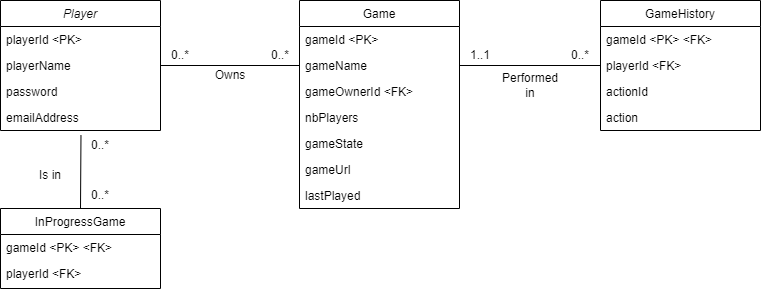

The diagram above was exported from draw.io. Its source (the exported page's mxGraphModel, read from the mxfile embedded in the PNG):
<mxGraphModel dx="1050" dy="565" grid="1" gridSize="10" guides="1" tooltips="1" connect="1" arrows="1" fold="1" page="1" pageScale="1" pageWidth="827" pageHeight="1169" math="0" shadow="0">
  <root>
    <mxCell id="WIyWlLk6GJQsqaUBKTNV-0" />
    <mxCell id="WIyWlLk6GJQsqaUBKTNV-1" parent="WIyWlLk6GJQsqaUBKTNV-0" />
    <mxCell id="zkfFHV4jXpPFQw0GAbJ--0" value="Player" style="swimlane;fontStyle=2;align=center;verticalAlign=top;childLayout=stackLayout;horizontal=1;startSize=26;horizontalStack=0;resizeParent=1;resizeLast=0;collapsible=1;marginBottom=0;rounded=0;shadow=0;strokeWidth=1;" parent="WIyWlLk6GJQsqaUBKTNV-1" vertex="1">
      <mxGeometry x="40" y="120" width="160" height="130" as="geometry">
        <mxRectangle x="230" y="140" width="160" height="26" as="alternateBounds" />
      </mxGeometry>
    </mxCell>
    <mxCell id="zkfFHV4jXpPFQw0GAbJ--1" value="playerId &lt;PK&gt;" style="text;align=left;verticalAlign=top;spacingLeft=4;spacingRight=4;overflow=hidden;rotatable=0;points=[[0,0.5],[1,0.5]];portConstraint=eastwest;" parent="zkfFHV4jXpPFQw0GAbJ--0" vertex="1">
      <mxGeometry y="26" width="160" height="26" as="geometry" />
    </mxCell>
    <mxCell id="WS4MqVToySOE8aMOYcz6-0" value="playerName&#10;" style="text;align=left;verticalAlign=top;spacingLeft=4;spacingRight=4;overflow=hidden;rotatable=0;points=[[0,0.5],[1,0.5]];portConstraint=eastwest;" vertex="1" parent="zkfFHV4jXpPFQw0GAbJ--0">
      <mxGeometry y="52" width="160" height="26" as="geometry" />
    </mxCell>
    <mxCell id="zkfFHV4jXpPFQw0GAbJ--2" value="password" style="text;align=left;verticalAlign=top;spacingLeft=4;spacingRight=4;overflow=hidden;rotatable=0;points=[[0,0.5],[1,0.5]];portConstraint=eastwest;rounded=0;shadow=0;html=0;" parent="zkfFHV4jXpPFQw0GAbJ--0" vertex="1">
      <mxGeometry y="78" width="160" height="26" as="geometry" />
    </mxCell>
    <mxCell id="zkfFHV4jXpPFQw0GAbJ--3" value="emailAddress" style="text;align=left;verticalAlign=top;spacingLeft=4;spacingRight=4;overflow=hidden;rotatable=0;points=[[0,0.5],[1,0.5]];portConstraint=eastwest;rounded=0;shadow=0;html=0;" parent="zkfFHV4jXpPFQw0GAbJ--0" vertex="1">
      <mxGeometry y="104" width="160" height="26" as="geometry" />
    </mxCell>
    <mxCell id="zkfFHV4jXpPFQw0GAbJ--6" value="InProgressGame" style="swimlane;fontStyle=0;align=center;verticalAlign=top;childLayout=stackLayout;horizontal=1;startSize=26;horizontalStack=0;resizeParent=1;resizeLast=0;collapsible=1;marginBottom=0;rounded=0;shadow=0;strokeWidth=1;" parent="WIyWlLk6GJQsqaUBKTNV-1" vertex="1">
      <mxGeometry x="40" y="328" width="160" height="80" as="geometry">
        <mxRectangle x="130" y="380" width="160" height="26" as="alternateBounds" />
      </mxGeometry>
    </mxCell>
    <mxCell id="zkfFHV4jXpPFQw0GAbJ--7" value="gameId &lt;PK&gt; &lt;FK&gt;" style="text;align=left;verticalAlign=top;spacingLeft=4;spacingRight=4;overflow=hidden;rotatable=0;points=[[0,0.5],[1,0.5]];portConstraint=eastwest;" parent="zkfFHV4jXpPFQw0GAbJ--6" vertex="1">
      <mxGeometry y="26" width="160" height="26" as="geometry" />
    </mxCell>
    <mxCell id="zkfFHV4jXpPFQw0GAbJ--8" value="playerId &lt;FK&gt;" style="text;align=left;verticalAlign=top;spacingLeft=4;spacingRight=4;overflow=hidden;rotatable=0;points=[[0,0.5],[1,0.5]];portConstraint=eastwest;rounded=0;shadow=0;html=0;" parent="zkfFHV4jXpPFQw0GAbJ--6" vertex="1">
      <mxGeometry y="52" width="160" height="26" as="geometry" />
    </mxCell>
    <mxCell id="zkfFHV4jXpPFQw0GAbJ--17" value="Game" style="swimlane;fontStyle=0;align=center;verticalAlign=top;childLayout=stackLayout;horizontal=1;startSize=26;horizontalStack=0;resizeParent=1;resizeLast=0;collapsible=1;marginBottom=0;rounded=0;shadow=0;strokeWidth=1;" parent="WIyWlLk6GJQsqaUBKTNV-1" vertex="1">
      <mxGeometry x="339" y="120" width="160" height="208" as="geometry">
        <mxRectangle x="550" y="140" width="160" height="26" as="alternateBounds" />
      </mxGeometry>
    </mxCell>
    <mxCell id="zkfFHV4jXpPFQw0GAbJ--18" value="gameId &lt;PK&gt;" style="text;align=left;verticalAlign=top;spacingLeft=4;spacingRight=4;overflow=hidden;rotatable=0;points=[[0,0.5],[1,0.5]];portConstraint=eastwest;" parent="zkfFHV4jXpPFQw0GAbJ--17" vertex="1">
      <mxGeometry y="26" width="160" height="26" as="geometry" />
    </mxCell>
    <mxCell id="zkfFHV4jXpPFQw0GAbJ--24" value="gameName" style="text;align=left;verticalAlign=top;spacingLeft=4;spacingRight=4;overflow=hidden;rotatable=0;points=[[0,0.5],[1,0.5]];portConstraint=eastwest;" parent="zkfFHV4jXpPFQw0GAbJ--17" vertex="1">
      <mxGeometry y="52" width="160" height="26" as="geometry" />
    </mxCell>
    <mxCell id="zkfFHV4jXpPFQw0GAbJ--21" value="gameOwnerId &lt;FK&gt;" style="text;align=left;verticalAlign=top;spacingLeft=4;spacingRight=4;overflow=hidden;rotatable=0;points=[[0,0.5],[1,0.5]];portConstraint=eastwest;rounded=0;shadow=0;html=0;" parent="zkfFHV4jXpPFQw0GAbJ--17" vertex="1">
      <mxGeometry y="78" width="160" height="26" as="geometry" />
    </mxCell>
    <mxCell id="zkfFHV4jXpPFQw0GAbJ--19" value="nbPlayers" style="text;align=left;verticalAlign=top;spacingLeft=4;spacingRight=4;overflow=hidden;rotatable=0;points=[[0,0.5],[1,0.5]];portConstraint=eastwest;rounded=0;shadow=0;html=0;" parent="zkfFHV4jXpPFQw0GAbJ--17" vertex="1">
      <mxGeometry y="104" width="160" height="26" as="geometry" />
    </mxCell>
    <mxCell id="zkfFHV4jXpPFQw0GAbJ--20" value="gameState" style="text;align=left;verticalAlign=top;spacingLeft=4;spacingRight=4;overflow=hidden;rotatable=0;points=[[0,0.5],[1,0.5]];portConstraint=eastwest;rounded=0;shadow=0;html=0;" parent="zkfFHV4jXpPFQw0GAbJ--17" vertex="1">
      <mxGeometry y="130" width="160" height="26" as="geometry" />
    </mxCell>
    <mxCell id="zkfFHV4jXpPFQw0GAbJ--22" value="gameUrl" style="text;align=left;verticalAlign=top;spacingLeft=4;spacingRight=4;overflow=hidden;rotatable=0;points=[[0,0.5],[1,0.5]];portConstraint=eastwest;rounded=0;shadow=0;html=0;" parent="zkfFHV4jXpPFQw0GAbJ--17" vertex="1">
      <mxGeometry y="156" width="160" height="26" as="geometry" />
    </mxCell>
    <mxCell id="WS4MqVToySOE8aMOYcz6-10" value="lastPlayed" style="text;align=left;verticalAlign=top;spacingLeft=4;spacingRight=4;overflow=hidden;rotatable=0;points=[[0,0.5],[1,0.5]];portConstraint=eastwest;rounded=0;shadow=0;html=0;" vertex="1" parent="zkfFHV4jXpPFQw0GAbJ--17">
      <mxGeometry y="182" width="160" height="26" as="geometry" />
    </mxCell>
    <mxCell id="WS4MqVToySOE8aMOYcz6-2" value="GameHistory" style="swimlane;fontStyle=0;align=center;verticalAlign=top;childLayout=stackLayout;horizontal=1;startSize=26;horizontalStack=0;resizeParent=1;resizeLast=0;collapsible=1;marginBottom=0;rounded=0;shadow=0;strokeWidth=1;" vertex="1" parent="WIyWlLk6GJQsqaUBKTNV-1">
      <mxGeometry x="640" y="120" width="160" height="130" as="geometry">
        <mxRectangle x="550" y="140" width="160" height="26" as="alternateBounds" />
      </mxGeometry>
    </mxCell>
    <mxCell id="WS4MqVToySOE8aMOYcz6-3" value="gameId &lt;PK&gt; &lt;FK&gt;" style="text;align=left;verticalAlign=top;spacingLeft=4;spacingRight=4;overflow=hidden;rotatable=0;points=[[0,0.5],[1,0.5]];portConstraint=eastwest;" vertex="1" parent="WS4MqVToySOE8aMOYcz6-2">
      <mxGeometry y="26" width="160" height="26" as="geometry" />
    </mxCell>
    <mxCell id="WS4MqVToySOE8aMOYcz6-4" value="playerId &lt;FK&gt;" style="text;align=left;verticalAlign=top;spacingLeft=4;spacingRight=4;overflow=hidden;rotatable=0;points=[[0,0.5],[1,0.5]];portConstraint=eastwest;rounded=0;shadow=0;html=0;" vertex="1" parent="WS4MqVToySOE8aMOYcz6-2">
      <mxGeometry y="52" width="160" height="26" as="geometry" />
    </mxCell>
    <mxCell id="WS4MqVToySOE8aMOYcz6-9" value="actionId" style="text;align=left;verticalAlign=top;spacingLeft=4;spacingRight=4;overflow=hidden;rotatable=0;points=[[0,0.5],[1,0.5]];portConstraint=eastwest;rounded=0;shadow=0;html=0;" vertex="1" parent="WS4MqVToySOE8aMOYcz6-2">
      <mxGeometry y="78" width="160" height="26" as="geometry" />
    </mxCell>
    <mxCell id="WS4MqVToySOE8aMOYcz6-5" value="action" style="text;align=left;verticalAlign=top;spacingLeft=4;spacingRight=4;overflow=hidden;rotatable=0;points=[[0,0.5],[1,0.5]];portConstraint=eastwest;" vertex="1" parent="WS4MqVToySOE8aMOYcz6-2">
      <mxGeometry y="104" width="160" height="26" as="geometry" />
    </mxCell>
    <mxCell id="WS4MqVToySOE8aMOYcz6-12" value="" style="endArrow=none;html=1;rounded=0;exitX=1;exitY=0.5;exitDx=0;exitDy=0;entryX=0;entryY=0.5;entryDx=0;entryDy=0;" edge="1" parent="WIyWlLk6GJQsqaUBKTNV-1" source="WS4MqVToySOE8aMOYcz6-0" target="zkfFHV4jXpPFQw0GAbJ--24">
      <mxGeometry width="50" height="50" relative="1" as="geometry">
        <mxPoint x="380" y="360" as="sourcePoint" />
        <mxPoint x="430" y="310" as="targetPoint" />
      </mxGeometry>
    </mxCell>
    <mxCell id="WS4MqVToySOE8aMOYcz6-14" value="0..*" style="text;html=1;strokeColor=none;fillColor=none;align=center;verticalAlign=middle;whiteSpace=wrap;rounded=0;" vertex="1" parent="WIyWlLk6GJQsqaUBKTNV-1">
      <mxGeometry x="190" y="160" width="60" height="30" as="geometry" />
    </mxCell>
    <mxCell id="WS4MqVToySOE8aMOYcz6-16" value="0..*" style="text;html=1;strokeColor=none;fillColor=none;align=center;verticalAlign=middle;whiteSpace=wrap;rounded=0;" vertex="1" parent="WIyWlLk6GJQsqaUBKTNV-1">
      <mxGeometry x="290" y="160" width="60" height="30" as="geometry" />
    </mxCell>
    <mxCell id="WS4MqVToySOE8aMOYcz6-17" value="Owns" style="text;html=1;strokeColor=none;fillColor=none;align=center;verticalAlign=middle;whiteSpace=wrap;rounded=0;" vertex="1" parent="WIyWlLk6GJQsqaUBKTNV-1">
      <mxGeometry x="240" y="180" width="60" height="30" as="geometry" />
    </mxCell>
    <mxCell id="WS4MqVToySOE8aMOYcz6-18" value="" style="endArrow=none;html=1;rounded=0;entryX=0.503;entryY=1.177;entryDx=0;entryDy=0;entryPerimeter=0;exitX=0.5;exitY=0;exitDx=0;exitDy=0;" edge="1" parent="WIyWlLk6GJQsqaUBKTNV-1" source="zkfFHV4jXpPFQw0GAbJ--6" target="zkfFHV4jXpPFQw0GAbJ--3">
      <mxGeometry width="50" height="50" relative="1" as="geometry">
        <mxPoint x="380" y="360" as="sourcePoint" />
        <mxPoint x="430" y="310" as="targetPoint" />
      </mxGeometry>
    </mxCell>
    <mxCell id="WS4MqVToySOE8aMOYcz6-19" value="0..*" style="text;html=1;strokeColor=none;fillColor=none;align=center;verticalAlign=middle;whiteSpace=wrap;rounded=0;" vertex="1" parent="WIyWlLk6GJQsqaUBKTNV-1">
      <mxGeometry x="110" y="250" width="60" height="30" as="geometry" />
    </mxCell>
    <mxCell id="WS4MqVToySOE8aMOYcz6-20" value="0..*" style="text;html=1;strokeColor=none;fillColor=none;align=center;verticalAlign=middle;whiteSpace=wrap;rounded=0;" vertex="1" parent="WIyWlLk6GJQsqaUBKTNV-1">
      <mxGeometry x="110" y="300" width="60" height="30" as="geometry" />
    </mxCell>
    <mxCell id="WS4MqVToySOE8aMOYcz6-21" value="Is in" style="text;html=1;strokeColor=none;fillColor=none;align=center;verticalAlign=middle;whiteSpace=wrap;rounded=0;" vertex="1" parent="WIyWlLk6GJQsqaUBKTNV-1">
      <mxGeometry x="60" y="280" width="60" height="30" as="geometry" />
    </mxCell>
    <mxCell id="WS4MqVToySOE8aMOYcz6-23" value="" style="endArrow=none;html=1;rounded=0;entryX=0;entryY=0.5;entryDx=0;entryDy=0;exitX=1;exitY=0.5;exitDx=0;exitDy=0;" edge="1" parent="WIyWlLk6GJQsqaUBKTNV-1" source="zkfFHV4jXpPFQw0GAbJ--24" target="WS4MqVToySOE8aMOYcz6-4">
      <mxGeometry width="50" height="50" relative="1" as="geometry">
        <mxPoint x="380" y="360" as="sourcePoint" />
        <mxPoint x="430" y="310" as="targetPoint" />
      </mxGeometry>
    </mxCell>
    <mxCell id="WS4MqVToySOE8aMOYcz6-24" value="1..1" style="text;html=1;strokeColor=none;fillColor=none;align=center;verticalAlign=middle;whiteSpace=wrap;rounded=0;" vertex="1" parent="WIyWlLk6GJQsqaUBKTNV-1">
      <mxGeometry x="490" y="160" width="60" height="30" as="geometry" />
    </mxCell>
    <mxCell id="WS4MqVToySOE8aMOYcz6-25" value="0..*" style="text;html=1;strokeColor=none;fillColor=none;align=center;verticalAlign=middle;whiteSpace=wrap;rounded=0;" vertex="1" parent="WIyWlLk6GJQsqaUBKTNV-1">
      <mxGeometry x="590" y="160" width="60" height="30" as="geometry" />
    </mxCell>
    <mxCell id="WS4MqVToySOE8aMOYcz6-26" value="Performed in" style="text;html=1;strokeColor=none;fillColor=none;align=center;verticalAlign=middle;whiteSpace=wrap;rounded=0;" vertex="1" parent="WIyWlLk6GJQsqaUBKTNV-1">
      <mxGeometry x="540" y="190" width="60" height="30" as="geometry" />
    </mxCell>
  </root>
</mxGraphModel>